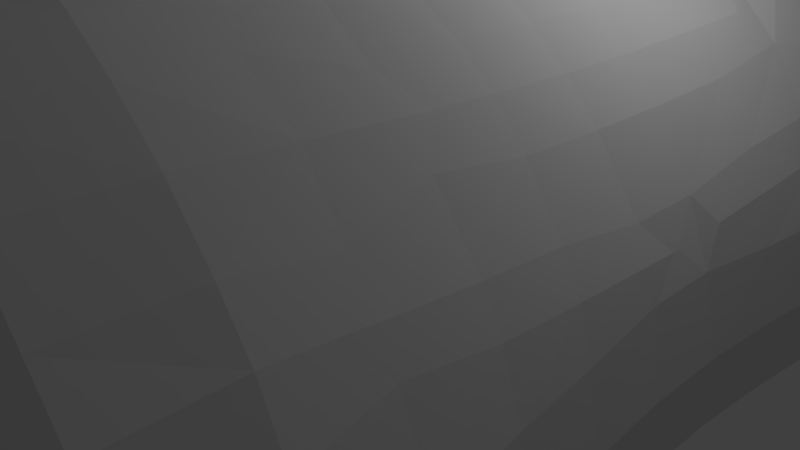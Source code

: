 # Source: trapezium.blend  (saved by Blender 2.79.0; exported with 4.5.12 LTS)
import bpy
from mathutils import Matrix  # noqa: F401  (used for matrix-valued properties, if any)

bpy.ops.wm.read_factory_settings(use_empty=True)
scene = bpy.context.scene
scene.name = 'Scene'

# ---- collections
col_collection_1 = bpy.data.collections.new('Collection 1'); scene.collection.children.link(col_collection_1)

# ---- world
world_world = bpy.data.worlds.new('World'); scene.world = world_world
world_world.color = (0.05088, 0.05088, 0.05088)
world_world.use_sun_shadow = False
world_world.sun_shadow_jitter_overblur = 0.0
world_world.cycles.sampling_method = 'MANUAL'

# ---- cameras
cam_camera = bpy.data.cameras.new('Camera')
cam_camera.clip_end = 100.0
cam_camera.lens = 35.0
cam_camera.sensor_width = 32.0
cam_camera.sensor_height = 18.0
cam_camera.ortho_scale = 7.314
cam_camera.dof.focus_distance = 0.0
cam_camera.dof.aperture_fstop = 128.0

# ---- lights
light_lamp = bpy.data.lights.new('Lamp', 'POINT')
light_lamp.transmission_factor = 0.0
light_lamp.cutoff_distance = 30.0
light_lamp.energy = 100.0
light_lamp.shadow_buffer_clip_start = 1.001
light_lamp.shadow_soft_size = 0.1
light_lamp.shadow_maximum_resolution = 0.006
light_lamp.use_absolute_resolution = True

# ---- meshes
me_cylinder = bpy.data.meshes.new('Cylinder')
me_cylinder.from_pydata([(-839.6, -69.44, -748.4), (-839.6, -69.44, -667.2), (-748.7, -69.44, -868.2), (-625.0, -69.44, -912.3), (-818.2, -69.44, -817.8), (-823.6, -69.44, -597.7), (-800.3, -69.44, -486.1), (-774.8, -69.44, -347.2), (-756.6, -69.44, -208.3), (-745.3, -69.44, -69.44), (-486.1, -69.44, -935.6), (-333.3, -77.04, -960.5), (-181.5, -77.04, -974.0), (-237.0, -77.04, -969.6), (-69.44, -69.44, -983.5), (-745.3, -69.44, 69.44), (-756.6, -69.44, 208.3), (-774.8, -69.44, 347.2), (-800.3, -69.44, 486.1), (-839.6, -69.44, 667.2), (-839.6, -69.44, 748.4), (-823.6, -69.44, 597.7), (-818.2, -69.44, 817.8), (-748.7, -69.44, 868.2), (-625.0, -69.44, 912.3), (-486.1, -69.44, 935.6), (-333.3, -56.68, 960.5), (-255.9, -56.68, 969.6), (-200.4, -56.68, 974.0), (-69.44, -69.44, 983.5), (-839.6, 69.44, -748.4), (-839.6, 69.44, -667.2), (-835.4, 151.4, -726.1), (-835.4, 151.4, -685.4), (-748.7, 69.44, -868.2), (-736.2, 208.3, -867.8), (-625.0, 69.44, -912.3), (-625.0, 208.3, -916.2), (-818.2, 69.44, -817.8), (-823.6, 69.44, -597.7), (-805.2, 201.9, -769.0), (-809.4, 201.9, -633.5), (-713.4, 355.5, -852.4), (-699.3, 420.6, -842.3), (-638.9, 355.5, -889.1), (-619.4, 474.6, -865.5), (-744.3, 355.5, -777.8), (-754.2, 347.2, -625.0), (-709.5, 438.5, -763.9), (-708.2, 440.0, -625.0), (-657.2, 508.0, -763.9), (-658.2, 509.5, -625.0), (-800.3, 69.44, -486.1), (-774.8, 69.44, -347.2), (-774.8, 208.3, -486.1), (-748.8, 208.3, -347.2), (-756.6, 69.44, -208.3), (-745.3, 69.44, -69.44), (-730.1, 208.3, -208.3), (-714.0, 221.5, -59.08), (-694.0, 276.6, -5.876), (-720.8, 353.2, -492.7), (-711.8, 315.0, -347.2), (-697.6, 422.6, -543.4), (-687.4, 403.5, -450.8), (-677.1, 384.4, -347.2), (-645.8, 475.8, -492.7), (-599.3, 495.2, -352.3), (-702.3, 295.6, -208.3), (-697.5, 285.1, -98.47), (-666.7, 365.1, -208.3), (-666.7, 337.7, -59.08), (-597.2, 469.1, -208.3), (-590.7, 460.4, -69.44), (-569.4, 562.4, -852.4), (-587.7, 582.5, -763.9), (-588.7, 588.7, -625.0), (-569.5, 569.5, -486.1), (-558.9, 558.9, -402.0), (-486.1, 69.44, -935.6), (-486.1, 208.3, -937.2), (-333.3, 56.68, -960.5), (-347.2, 208.3, -950.9), (-486.1, 347.2, -924.8), (-486.1, 486.1, -907.3), (-347.2, 347.2, -931.4), (-347.2, 486.1, -924.8), (-200.4, 56.68, -974.0), (-255.9, 56.68, -969.6), (-174.9, 143.4, -972.4), (-216.0, 197.2, -965.9), (-69.44, 69.44, -983.5), (-56.68, 181.5, -974.0), (-56.68, 237.0, -969.6), (-208.3, 347.2, -950.9), (-208.3, 486.1, -937.2), (-56.68, 333.3, -960.5), (-69.44, 486.1, -935.6), (-547.5, 547.5, -309.5), (-538.6, 538.6, -208.3), (-529.8, 529.8, -69.44), (-474.6, 615.2, -865.5), (-420.6, 699.3, -842.3), (-357.8, 638.9, -889.1), (-357.8, 713.4, -852.4), (-508.0, 651.9, -763.9), (-509.5, 658.2, -625.0), (-438.5, 709.5, -763.9), (-440.0, 708.2, -625.0), (-357.8, 744.3, -777.8), (-347.2, 754.2, -625.0), (-208.3, 625.0, -916.2), (-208.3, 736.2, -867.8), (-69.44, 625.0, -912.3), (-69.44, 748.7, -868.2), (-201.9, 805.2, -769.0), (-201.9, 809.4, -633.5), (-69.44, 818.2, -817.8), (-69.44, 823.6, -597.7), (-151.4, 835.4, -726.1), (-151.4, 835.4, -685.4), (-69.44, 839.6, -748.4), (-69.44, 839.6, -667.2), (-475.8, 645.8, -492.7), (-495.2, 599.3, -352.3), (-422.6, 697.6, -543.4), (-403.5, 687.4, -450.8), (-384.4, 677.1, -347.2), (-353.2, 720.8, -492.7), (-315.0, 711.8, -347.2), (-469.1, 597.2, -208.3), (-460.4, 590.7, -69.44), (-365.1, 666.7, -208.3), (-337.7, 666.7, -59.08), (-295.6, 702.3, -208.3), (-285.1, 697.5, -98.47), (-208.3, 774.8, -486.1), (-208.3, 748.8, -347.2), (-69.44, 800.3, -486.1), (-69.44, 774.8, -347.2), (-276.6, 694.0, -5.876), (-208.3, 730.1, -208.3), (-221.5, 714.0, -59.08), (-69.44, 756.6, -208.3), (-69.44, 745.3, -69.44), (-745.3, 69.44, 69.44), (-756.6, 69.44, 208.3), (-714.0, 221.5, 59.08), (-730.1, 208.3, 208.3), (-694.0, 276.6, 5.876), (-774.8, 69.44, 347.2), (-800.3, 69.44, 486.1), (-748.8, 208.3, 347.2), (-774.8, 208.3, 486.1), (-697.5, 285.1, 98.47), (-702.3, 295.6, 208.3), (-666.7, 337.7, 59.08), (-666.7, 365.1, 208.3), (-590.7, 460.4, 69.44), (-597.2, 469.1, 208.3), (-711.8, 315.0, 347.2), (-720.8, 353.2, 492.7), (-697.6, 422.6, 543.4), (-677.1, 384.4, 347.2), (-687.4, 403.5, 450.8), (-599.3, 495.2, 352.3), (-645.8, 475.8, 492.7), (-839.6, 69.44, 667.2), (-839.6, 69.44, 748.4), (-835.4, 151.4, 685.4), (-835.4, 151.4, 726.1), (-823.6, 69.44, 597.7), (-818.2, 69.44, 817.8), (-809.4, 201.9, 633.5), (-805.2, 201.9, 769.0), (-748.7, 69.44, 868.2), (-736.2, 208.3, 867.8), (-625.0, 69.44, 912.3), (-625.0, 208.3, 916.2), (-754.2, 347.2, 625.0), (-744.3, 355.5, 777.8), (-708.2, 440.0, 625.0), (-709.5, 438.5, 763.9), (-658.2, 509.5, 625.0), (-659.7, 508.0, 763.9), (-713.4, 355.5, 852.4), (-699.3, 420.6, 842.3), (-638.9, 355.5, 889.1), (-621.4, 474.6, 865.5), (-558.9, 558.9, 402.0), (-569.5, 569.5, 486.1), (-588.7, 588.7, 625.0), (-590.2, 582.5, 763.9), (-572.8, 562.4, 852.4), (-529.8, 529.8, 69.44), (-538.6, 538.6, 208.3), (-547.5, 547.5, 309.5), (-486.1, 69.44, 935.6), (-486.1, 208.3, 937.2), (-333.3, 77.04, 960.5), (-347.2, 208.3, 950.9), (-486.1, 347.2, 924.8), (-486.1, 486.1, 907.3), (-347.2, 347.2, 931.4), (-347.2, 486.1, 924.8), (-237.0, 77.04, 969.6), (-181.5, 77.04, 974.0), (-197.2, 216.0, 965.9), (-143.4, 174.9, 972.4), (-69.44, 69.44, 983.5), (-56.68, 255.9, 969.6), (-56.68, 200.4, 974.0), (-208.3, 347.2, 950.9), (-208.3, 486.1, 937.2), (-56.68, 333.3, 960.5), (-69.44, 486.1, 935.6), (-460.4, 590.7, 69.44), (-469.1, 597.2, 208.3), (-337.7, 666.7, 59.08), (-365.1, 666.7, 208.3), (-285.1, 697.5, 98.47), (-295.6, 702.3, 208.3), (-495.2, 599.3, 352.3), (-475.8, 645.8, 492.7), (-422.6, 697.6, 543.4), (-384.4, 677.1, 347.2), (-403.5, 687.4, 450.8), (-315.0, 711.8, 347.2), (-353.2, 720.8, 492.7), (-276.6, 694.0, 5.876), (-221.5, 714.0, 59.08), (-208.3, 730.1, 208.3), (-69.44, 745.3, 69.44), (-69.44, 756.6, 208.3), (-208.3, 748.8, 347.2), (-208.3, 774.8, 486.1), (-69.44, 774.8, 347.2), (-69.44, 800.3, 486.1), (-509.5, 658.2, 625.0), (-508.0, 651.9, 763.9), (-440.0, 708.2, 625.0), (-438.5, 709.5, 763.9), (-347.2, 754.2, 625.0), (-357.8, 744.3, 777.8), (-474.6, 615.2, 865.5), (-420.6, 699.3, 842.3), (-357.8, 638.9, 889.1), (-357.8, 713.4, 852.4), (-201.9, 809.4, 633.5), (-201.9, 805.2, 769.0), (-69.44, 823.6, 597.7), (-69.44, 818.2, 817.8), (-208.3, 625.0, 916.2), (-208.3, 736.2, 867.8), (-69.44, 625.0, 912.3), (-69.44, 748.7, 868.2), (-151.4, 835.4, 685.4), (-151.4, 835.4, 726.1), (-69.44, 839.6, 667.2), (-69.44, 839.6, 748.4), (69.44, -69.44, -983.5), (200.4, -56.68, -974.0), (255.9, -56.68, -969.6), (333.3, -56.68, -960.5), (486.1, -69.44, -935.6), (625.0, -69.44, -912.3), (748.7, -69.44, -868.2), (818.2, -69.44, -817.8), (823.6, -69.44, -597.7), (839.6, -69.44, -748.4), (839.6, -69.44, -667.2), (800.3, -69.44, -486.1), (774.8, -69.44, -347.2), (756.6, -69.44, -208.3), (745.3, -69.44, -69.44), (69.44, -69.44, 983.5), (237.0, -77.04, 969.6), (181.5, -77.04, 974.0), (333.3, -77.04, 960.5), (486.1, -69.44, 935.6), (745.3, -69.44, 69.44), (756.6, -69.44, 208.3), (774.8, -69.44, 347.2), (800.3, -69.44, 486.1), (823.6, -69.44, 597.7), (818.2, -69.44, 817.8), (625.0, -69.44, 912.3), (748.7, -69.44, 868.2), (839.6, -69.44, 667.2), (839.6, -69.44, 748.4), (69.44, 69.44, -983.5), (56.68, 200.4, -974.0), (56.68, 255.9, -969.6), (181.5, 77.04, -974.0), (237.0, 77.04, -969.6), (143.4, 174.9, -972.4), (197.2, 216.0, -965.9), (56.68, 333.3, -960.5), (69.44, 486.1, -935.6), (208.3, 347.2, -950.9), (208.3, 486.1, -937.2), (333.3, 77.04, -960.5), (347.2, 208.3, -950.9), (486.1, 69.44, -935.6), (486.1, 208.3, -937.2), (347.2, 347.2, -931.4), (347.2, 486.1, -924.8), (486.1, 347.2, -924.8), (486.1, 486.1, -907.3), (547.5, 547.5, -309.5), (538.6, 538.6, -208.3), (529.8, 529.8, -69.44), (69.44, 625.0, -912.3), (69.44, 748.7, -868.2), (208.3, 625.0, -916.2), (208.3, 736.2, -867.8), (69.44, 818.2, -817.8), (69.44, 823.6, -597.7), (201.9, 805.2, -769.0), (201.9, 809.4, -633.5), (69.44, 839.6, -748.4), (69.44, 839.6, -667.2), (151.4, 835.4, -726.1), (151.4, 835.4, -685.4), (355.5, 638.9, -889.1), (355.5, 713.4, -852.4), (474.6, 619.4, -865.5), (420.6, 699.3, -842.3), (355.5, 744.3, -777.8), (347.2, 754.2, -625.0), (508.0, 657.2, -763.9), (509.5, 658.2, -625.0), (438.5, 709.5, -763.9), (440.0, 708.2, -625.0), (69.44, 800.3, -486.1), (69.44, 774.8, -347.2), (208.3, 774.8, -486.1), (208.3, 748.8, -347.2), (69.44, 756.6, -208.3), (69.44, 745.3, -69.44), (276.6, 694.0, -5.877), (208.3, 730.1, -208.3), (221.5, 714.0, -59.08), (403.5, 687.4, -450.8), (384.4, 677.1, -347.2), (353.2, 720.8, -492.7), (315.0, 711.8, -347.2), (475.8, 645.8, -492.7), (495.2, 599.3, -352.3), (422.6, 697.6, -543.4), (365.1, 666.7, -208.3), (337.7, 666.7, -59.08), (295.6, 702.3, -208.3), (285.1, 697.5, -98.47), (469.1, 597.2, -208.3), (460.4, 590.7, -69.44), (625.0, 69.44, -912.3), (625.0, 208.3, -916.2), (748.7, 69.44, -868.2), (736.2, 208.3, -867.8), (818.2, 69.44, -817.8), (823.6, 69.44, -597.7), (805.2, 201.9, -769.0), (809.4, 201.9, -633.5), (638.9, 357.8, -889.1), (615.2, 474.6, -865.5), (713.4, 357.8, -852.4), (699.3, 420.6, -842.3), (651.9, 508.0, -763.9), (658.2, 509.5, -625.0), (744.3, 357.8, -777.8), (754.2, 347.2, -625.0), (709.5, 438.5, -763.9), (708.2, 440.0, -625.0), (839.6, 69.44, -748.4), (839.6, 69.44, -667.2), (835.4, 151.4, -726.1), (835.4, 151.4, -685.4), (800.3, 69.44, -486.1), (774.8, 69.44, -347.2), (774.8, 208.3, -486.1), (748.8, 208.3, -347.2), (694.0, 276.6, -5.877), (756.6, 69.44, -208.3), (745.3, 69.44, -69.44), (730.1, 208.3, -208.3), (714.0, 221.5, -59.08), (687.4, 403.5, -450.8), (677.1, 384.4, -347.2), (645.8, 475.8, -492.7), (599.3, 495.2, -352.3), (720.8, 353.2, -492.7), (711.8, 315.0, -347.2), (697.6, 422.6, -543.4), (666.7, 365.1, -208.3), (666.7, 337.7, -59.08), (597.2, 469.1, -208.3), (590.7, 460.4, -69.44), (702.3, 295.6, -208.3), (697.5, 285.1, -98.47), (562.4, 569.4, -852.4), (582.5, 587.7, -763.9), (588.7, 588.7, -625.0), (569.5, 569.5, -486.1), (558.9, 558.9, -402.0), (529.8, 529.8, 69.44), (538.6, 538.6, 208.3), (547.5, 547.5, 309.5), (69.44, 69.44, 983.5), (67.85, 237.0, 969.6), (67.85, 181.5, 974.0), (255.9, 56.68, 969.6), (200.4, 56.68, 974.0), (216.0, 197.2, 965.9), (174.9, 143.4, 972.4), (67.85, 333.3, 960.5), (69.44, 486.1, 935.6), (208.3, 347.2, 950.9), (208.3, 486.1, 937.2), (333.3, 56.68, 960.5), (347.2, 208.3, 950.9), (486.1, 69.44, 935.6), (486.1, 208.3, 937.2), (347.2, 347.2, 931.4), (347.2, 486.1, 924.8), (486.1, 347.2, 924.8), (486.1, 486.1, 907.3), (69.44, 745.3, 69.44), (69.44, 756.6, 208.3), (276.6, 694.0, 5.877), (221.5, 714.0, 59.08), (208.3, 730.1, 208.3), (69.44, 774.8, 347.2), (69.44, 800.3, 486.1), (208.3, 748.8, 347.2), (208.3, 774.8, 486.1), (337.7, 666.7, 59.08), (365.1, 666.7, 208.3), (285.1, 697.5, 98.47), (295.6, 702.3, 208.3), (460.4, 590.7, 69.44), (469.1, 597.2, 208.3), (384.4, 677.1, 347.2), (403.5, 687.4, 450.8), (315.0, 711.8, 347.2), (353.2, 720.8, 492.7), (495.2, 599.3, 352.3), (475.8, 645.8, 492.7), (422.6, 697.6, 543.4), (69.44, 823.6, 597.7), (69.44, 818.2, 817.8), (201.9, 809.4, 633.5), (201.9, 805.2, 769.0), (69.44, 625.0, 912.3), (69.44, 748.7, 868.2), (208.3, 625.0, 916.2), (208.3, 736.2, 867.8), (69.44, 839.6, 667.2), (69.44, 839.6, 748.4), (151.4, 835.4, 685.4), (151.4, 835.4, 726.1), (347.2, 754.2, 625.0), (355.5, 744.3, 777.8), (509.5, 658.2, 625.0), (508.0, 659.7, 763.9), (440.0, 708.2, 625.0), (438.5, 709.5, 763.9), (355.5, 638.9, 889.1), (355.5, 713.4, 852.4), (474.6, 621.4, 865.5), (420.6, 699.3, 842.3), (694.0, 276.6, 5.877), (745.3, 69.44, 69.44), (756.6, 69.44, 208.3), (714.0, 221.5, 59.08), (730.1, 208.3, 208.3), (774.8, 69.44, 347.2), (800.3, 69.44, 486.1), (748.8, 208.3, 347.2), (774.8, 208.3, 486.1), (666.7, 337.7, 59.08), (666.7, 365.1, 208.3), (590.7, 460.4, 69.44), (597.2, 469.1, 208.3), (697.5, 285.1, 98.47), (702.3, 295.6, 208.3), (677.1, 384.4, 347.2), (687.4, 403.5, 450.8), (599.3, 495.2, 352.3), (645.8, 475.8, 492.7), (711.8, 315.0, 347.2), (720.8, 353.2, 492.7), (697.6, 422.6, 543.4), (823.6, 69.44, 597.7), (818.2, 69.44, 817.8), (809.4, 201.9, 633.5), (805.2, 201.9, 769.0), (625.0, 69.44, 912.3), (625.0, 208.3, 916.2), (748.7, 69.44, 868.2), (736.2, 208.3, 867.8), (658.2, 509.5, 625.0), (651.9, 508.0, 763.9), (754.2, 347.2, 625.0), (744.3, 357.8, 777.8), (708.2, 440.0, 625.0), (709.5, 438.5, 763.9), (638.9, 357.8, 889.1), (615.2, 474.6, 865.5), (713.4, 357.8, 852.4), (699.3, 420.6, 842.3), (839.6, 69.44, 667.2), (839.6, 69.44, 748.4), (835.4, 151.4, 685.4), (835.4, 151.4, 726.1), (558.9, 558.9, 402.0), (569.5, 569.5, 486.1), (588.7, 588.7, 625.0), (582.5, 590.2, 763.9), (562.4, 572.8, 852.4)], [], [(30, 31, 33, 32), (34, 35, 37, 36), (42, 43, 45, 44), (46, 47, 49, 48), (49, 51, 50, 48), (33, 41, 40, 32), (30, 32, 40, 38), (39, 41, 33, 31), (35, 42, 44, 37), (40, 41, 47, 46), (34, 38, 40, 35), (42, 46, 48, 43), (48, 50, 45, 43), (35, 40, 46, 42), (52, 53, 55, 54), (56, 57, 59, 58), (64, 65, 67, 66), (62, 65, 64, 61), (64, 66, 63, 61), (70, 71, 73, 72), (69, 71, 70, 68), (54, 55, 62, 61), (58, 59, 69, 68), (60, 71, 69, 59), (53, 56, 58, 55), (65, 70, 72, 67), (68, 70, 65, 62), (55, 58, 68, 62), (79, 80, 82, 81), (83, 84, 86, 85), (87, 88, 90, 89), (90, 93, 92, 89), (87, 89, 92, 91), (94, 95, 97, 96), (81, 82, 90, 88), (85, 86, 95, 94), (80, 83, 85, 82), (90, 94, 96, 93), (82, 85, 94, 90), (101, 102, 104, 103), (105, 106, 108, 107), (108, 110, 109, 107), (111, 112, 114, 113), (120, 122, 121, 119), (103, 104, 112, 111), (110, 116, 115, 109), (115, 116, 120, 119), (115, 119, 121, 117), (118, 122, 120, 116), (101, 105, 107, 102), (107, 109, 104, 102), (115, 117, 114, 112), (109, 115, 112, 104), (126, 127, 129, 128), (124, 127, 126, 123), (126, 128, 125, 123), (132, 133, 135, 134), (131, 133, 132, 130), (137, 139, 138, 136), (142, 144, 143, 141), (129, 137, 136, 128), (135, 142, 141, 134), (140, 142, 135, 133), (127, 132, 134, 129), (130, 132, 127, 124), (141, 143, 139, 137), (134, 141, 137, 129), (36, 37, 80, 79), (44, 45, 84, 83), (37, 44, 83, 80), (73, 100, 99, 72), (72, 99, 98, 67), (76, 106, 105, 75), (75, 105, 101, 74), (78, 124, 123, 77), (50, 51, 76, 75), (45, 50, 75, 74), (84, 101, 103, 86), (95, 111, 113, 97), (86, 103, 111, 95), (66, 67, 78, 77), (99, 100, 131, 130), (98, 99, 130, 124), (39, 52, 54, 41), (47, 61, 63, 49), (63, 66, 51, 49), (41, 54, 61, 47), (106, 123, 125, 108), (125, 128, 110, 108), (136, 138, 118, 116), (128, 136, 116, 110), (51, 66, 77, 76), (77, 123, 106, 76), (45, 74, 101, 84), (98, 124, 78, 67), (145, 146, 148, 147), (150, 151, 153, 152), (156, 157, 159, 158), (155, 157, 156, 154), (163, 164, 166, 165), (161, 164, 163, 160), (161, 162, 166, 164), (147, 148, 155, 154), (147, 154, 156, 149), (152, 153, 161, 160), (146, 150, 152, 148), (157, 163, 165, 159), (160, 163, 157, 155), (148, 152, 160, 155), (167, 168, 170, 169), (177, 178, 176, 175), (179, 180, 182, 181), (182, 184, 183, 181), (187, 188, 186, 185), (170, 174, 173, 169), (167, 169, 173, 171), (172, 174, 170, 168), (173, 174, 180, 179), (178, 187, 185, 176), (172, 175, 176, 174), (180, 185, 186, 182), (186, 188, 184, 182), (174, 176, 185, 180), (199, 200, 198, 197), (203, 204, 202, 201), (205, 206, 208, 207), (208, 211, 210, 207), (209, 211, 208, 206), (214, 215, 213, 212), (205, 207, 200, 199), (212, 213, 204, 203), (200, 203, 201, 198), (210, 214, 212, 207), (207, 212, 203, 200), (218, 219, 221, 220), (217, 219, 218, 216), (225, 226, 228, 227), (223, 226, 225, 222), (223, 224, 228, 226), (231, 233, 232, 230), (235, 237, 236, 234), (221, 231, 230, 220), (218, 220, 230, 229), (228, 235, 234, 227), (219, 225, 227, 221), (222, 225, 219, 217), (234, 236, 233, 231), (227, 234, 231, 221), (238, 239, 241, 240), (241, 243, 242, 240), (246, 247, 245, 244), (254, 255, 253, 252), (257, 259, 258, 256), (243, 249, 248, 242), (252, 253, 247, 246), (248, 249, 257, 256), (248, 256, 258, 250), (251, 259, 257, 249), (239, 244, 245, 241), (245, 247, 243, 241), (253, 255, 251, 249), (247, 253, 249, 243), (159, 195, 194, 158), (165, 196, 195, 159), (197, 198, 178, 177), (201, 202, 188, 187), (198, 201, 187, 178), (190, 223, 222, 189), (192, 239, 238, 191), (193, 244, 239, 192), (165, 166, 190, 189), (194, 195, 217, 216), (195, 196, 222, 217), (183, 184, 192, 191), (184, 188, 193, 192), (204, 246, 244, 202), (215, 254, 252, 213), (213, 252, 246, 204), (151, 171, 173, 153), (161, 179, 181, 162), (181, 183, 166, 162), (153, 173, 179, 161), (223, 238, 240, 224), (240, 242, 228, 224), (248, 250, 237, 235), (242, 248, 235, 228), (166, 183, 191, 190), (191, 238, 223, 190), (165, 189, 222, 196), (202, 244, 193, 188), (295, 296, 294, 293), (292, 296, 295, 291), (290, 291, 295, 293), (297, 298, 300, 299), (301, 302, 304, 303), (305, 306, 308, 307), (294, 296, 302, 301), (299, 300, 306, 305), (292, 297, 299, 296), (302, 305, 307, 304), (296, 299, 305, 302), (312, 313, 315, 314), (321, 323, 322, 320), (324, 325, 327, 326), (332, 333, 331, 330), (329, 333, 332, 328), (314, 315, 325, 324), (319, 329, 328, 318), (322, 323, 319, 318), (316, 320, 322, 318), (319, 323, 321, 317), (316, 318, 315, 313), (327, 332, 330, 326), (328, 332, 327, 325), (318, 328, 325, 315), (335, 337, 336, 334), (339, 342, 341, 338), (345, 346, 344, 343), (344, 348, 347, 343), (347, 349, 345, 343), (352, 353, 351, 350), (351, 355, 354, 350), (337, 346, 345, 336), (342, 353, 352, 341), (351, 353, 342, 340), (338, 341, 337, 335), (346, 352, 350, 344), (350, 354, 348, 344), (341, 352, 346, 337), (356, 357, 359, 358), (364, 365, 367, 366), (372, 373, 371, 370), (369, 373, 372, 368), (376, 377, 375, 374), (363, 377, 376, 362), (360, 362, 376, 374), (375, 377, 363, 361), (357, 364, 366, 359), (370, 371, 363, 362), (359, 362, 360, 358), (367, 372, 370, 366), (368, 372, 367, 365), (366, 370, 362, 359), (380, 381, 379, 378), (385, 386, 384, 383), (389, 390, 388, 387), (388, 392, 391, 387), (391, 393, 389, 387), (396, 397, 395, 394), (395, 399, 398, 394), (391, 392, 381, 380), (398, 399, 386, 385), (386, 399, 395, 382), (381, 385, 383, 379), (390, 396, 394, 388), (394, 398, 392, 388), (392, 398, 385, 381), (303, 304, 357, 356), (307, 308, 365, 364), (304, 307, 364, 357), (311, 397, 396, 310), (310, 396, 390, 309), (331, 402, 401, 330), (330, 401, 400, 326), (348, 404, 403, 347), (298, 312, 314, 300), (306, 324, 326, 308), (300, 314, 324, 306), (401, 402, 369, 368), (400, 401, 368, 365), (354, 355, 311, 310), (348, 354, 310, 309), (403, 404, 390, 389), (334, 336, 319, 317), (333, 349, 347, 331), (345, 349, 333, 329), (336, 345, 329, 319), (363, 380, 378, 361), (373, 393, 391, 371), (389, 393, 373, 369), (371, 391, 380, 363), (402, 403, 389, 369), (347, 403, 402, 331), (308, 326, 400, 365), (390, 404, 348, 309), (413, 414, 412, 411), (410, 414, 413, 409), (412, 414, 410, 408), (417, 418, 416, 415), (421, 422, 420, 419), (425, 426, 424, 423), (419, 420, 413, 411), (423, 424, 418, 417), (413, 417, 415, 409), (422, 425, 423, 420), (420, 423, 417, 413), (428, 431, 430, 427), (433, 435, 434, 432), (438, 439, 437, 436), (437, 441, 440, 436), (444, 445, 443, 442), (443, 447, 446, 442), (443, 445, 448, 447), (431, 439, 438, 430), (429, 430, 438, 436), (435, 445, 444, 434), (432, 434, 431, 428), (439, 444, 442, 437), (442, 446, 441, 437), (434, 444, 439, 431), (455, 456, 454, 453), (458, 460, 459, 457), (465, 466, 464, 463), (462, 466, 465, 461), (469, 470, 468, 467), (452, 462, 461, 451), (467, 468, 456, 455), (459, 460, 452, 451), (449, 457, 459, 451), (452, 460, 458, 450), (454, 456, 452, 450), (466, 470, 469, 464), (468, 470, 466, 462), (456, 468, 462, 452), (474, 475, 473, 472), (478, 479, 477, 476), (482, 483, 481, 480), (481, 485, 484, 480), (488, 489, 487, 486), (487, 491, 490, 486), (487, 489, 492, 491), (484, 485, 475, 474), (471, 480, 484, 474), (490, 491, 479, 478), (475, 478, 476, 473), (483, 488, 486, 481), (486, 490, 485, 481), (485, 490, 478, 475), (499, 500, 498, 497), (505, 506, 504, 503), (502, 506, 505, 501), (509, 510, 508, 507), (513, 514, 512, 511), (496, 514, 513, 495), (493, 495, 513, 511), (512, 514, 496, 494), (503, 504, 496, 495), (500, 509, 507, 498), (496, 500, 499, 494), (506, 510, 509, 504), (508, 510, 506, 502), (504, 509, 500, 496), (406, 483, 482, 405), (407, 488, 483, 406), (497, 498, 422, 421), (507, 508, 426, 425), (498, 507, 425, 422), (447, 516, 515, 446), (464, 518, 517, 463), (469, 519, 518, 464), (440, 441, 406, 405), (441, 446, 407, 406), (515, 516, 489, 488), (418, 455, 453, 416), (426, 469, 467, 424), (424, 467, 455, 418), (517, 518, 502, 501), (518, 519, 508, 502), (449, 451, 435, 433), (448, 465, 463, 447), (461, 465, 448, 445), (451, 461, 445, 435), (479, 495, 493, 477), (492, 505, 503, 491), (501, 505, 492, 489), (491, 503, 495, 479), (516, 517, 501, 489), (463, 517, 516, 447), (407, 446, 515, 488), (508, 519, 469, 426), (93, 292, 291, 92), (91, 92, 291, 290), (96, 97, 298, 297), (93, 96, 297, 292), (113, 114, 313, 312), (122, 321, 320, 121), (117, 316, 313, 114), (117, 121, 320, 316), (317, 321, 122, 118), (139, 335, 334, 138), (144, 339, 338, 143), (143, 338, 335, 139), (138, 334, 317, 118), (97, 113, 312, 298), (211, 410, 409, 210), (408, 410, 211, 209), (415, 416, 215, 214), (409, 415, 214, 210), (233, 428, 427, 232), (237, 433, 432, 236), (236, 432, 428, 233), (453, 454, 255, 254), (259, 458, 457, 258), (255, 454, 450, 251), (250, 258, 457, 449), (450, 458, 259, 251), (250, 449, 433, 237), (416, 453, 254, 215), (2, 34, 36, 3), (0, 1, 31, 30), (2, 4, 38, 34), (0, 30, 38, 4), (5, 39, 31, 1), (10, 79, 81, 11), (12, 13, 88, 87), (12, 87, 91, 14), (11, 81, 88, 13), (6, 7, 53, 52), (8, 9, 57, 56), (7, 8, 56, 53), (5, 6, 52, 39), (3, 36, 79, 10), (293, 294, 262, 261), (260, 290, 293, 261), (263, 301, 303, 264), (262, 294, 301, 263), (265, 356, 358, 266), (374, 375, 270, 269), (358, 360, 267, 266), (267, 360, 374, 269), (270, 375, 361, 268), (378, 379, 272, 271), (383, 384, 274, 273), (379, 383, 273, 272), (361, 378, 271, 268), (264, 303, 356, 265), (15, 16, 146, 145), (17, 18, 151, 150), (16, 17, 150, 146), (19, 20, 168, 167), (24, 177, 175, 23), (22, 23, 175, 172), (19, 167, 171, 21), (22, 172, 168, 20), (26, 199, 197, 25), (27, 28, 206, 205), (29, 209, 206, 28), (27, 205, 199, 26), (18, 21, 171, 151), (25, 197, 177, 24), (472, 473, 281, 280), (476, 477, 283, 282), (473, 476, 282, 281), (411, 412, 277, 276), (277, 412, 408, 275), (279, 421, 419, 278), (278, 419, 411, 276), (511, 512, 289, 288), (287, 499, 497, 286), (494, 499, 287, 285), (284, 493, 511, 288), (289, 512, 494, 285), (477, 493, 284, 283), (286, 497, 421, 279), (57, 145, 147, 59), (147, 149, 60, 59), (71, 156, 158, 73), (60, 149, 156, 71), (216, 218, 133, 131), (140, 229, 230, 142), (230, 232, 144, 142), (218, 229, 140, 133), (100, 194, 216, 131), (158, 194, 100, 73), (342, 430, 429, 340), (427, 430, 342, 339), (436, 440, 355, 351), (429, 436, 351, 340), (386, 474, 472, 384), (471, 474, 386, 382), (397, 482, 480, 395), (395, 480, 471, 382), (355, 440, 405, 311), (405, 482, 397, 311), (9, 15, 145, 57), (384, 472, 280, 274), (232, 427, 339, 144), (14, 91, 290, 260), (275, 408, 209, 29), (1, 0, 4, 2, 3, 10, 11, 13, 12, 14, 260, 261, 262, 263, 264, 265, 266, 267, 269, 270, 268, 271, 272, 273, 274, 280, 281, 282, 283, 284, 288, 289, 285, 287, 286, 279, 278, 276, 277, 275, 29, 28, 27, 26, 25, 24, 23, 22, 20, 19, 21, 18, 17, 16, 15, 9, 8, 7, 6, 5)])
me_cylinder.use_remesh_preserve_volume = False
me_cylinder.use_remesh_preserve_attributes = False
me_cylinder.use_mirror_vertex_groups = False
me_cylinder.update()

# ---- objects
ob_cylinder = bpy.data.objects.new('Cylinder', me_cylinder)
ob_lamp = bpy.data.objects.new('Lamp', light_lamp)
ob_camera = bpy.data.objects.new('Camera', cam_camera)

# ---- transforms, parenting, visibility, modifiers, constraints
ob_cylinder.location = (0.0, 0.0, 0.0)
ob_cylinder.rotation_euler = (1.571, -0.0, 0.0)
ob_cylinder.scale = (0.006, 0.006, 0.0072)
ob_cylinder.lineart.crease_threshold = 0.0
ob_lamp.location = (4.076, 1.005, 5.904)
ob_lamp.rotation_euler = (0.6503, 0.05522, 1.866)
ob_lamp.lock_rotations_4d = False
ob_lamp.empty_display_type = 'ARROWS'
ob_lamp.color = (0.0, 0.0, 0.0, 0.0)
ob_lamp.lineart.crease_threshold = 0.0
ob_camera.location = (7.481, -6.508, 5.344)
ob_camera.rotation_euler = (1.109, 0.0, 0.8149)
ob_camera.lock_rotations_4d = False
ob_camera.empty_display_type = 'ARROWS'
ob_camera.color = (0.0, 0.0, 0.0, 0.0)
ob_camera.display_type = 'WIRE'
ob_camera.lineart.crease_threshold = 0.0

# ---- collection membership
col_collection_1.objects.link(ob_cylinder)
col_collection_1.objects.link(ob_lamp)
col_collection_1.objects.link(ob_camera)

# ---- scene / render settings (as saved in the file)
scene.camera = ob_camera
scene.frame_start = 1; scene.frame_end = 250; scene.frame_set(1)
scene.render.engine = 'BLENDER_EEVEE_NEXT'
scene.render.resolution_percentage = 50
scene.render.dither_intensity = 0.0
scene.cycles.use_denoising = False
scene.cycles.samples = 128
scene.cycles.sampling_pattern = 'TABULATED_SOBOL'
scene.cycles.use_adaptive_sampling = False
scene.cycles.use_light_tree = False
scene.cycles.blur_glossy = 0.0
scene.cycles.sample_clamp_indirect = 0.0
scene.view_settings.view_transform = 'Standard'
scene.unit_settings.scale_length = 0.001
bpy.context.view_layer.update()
